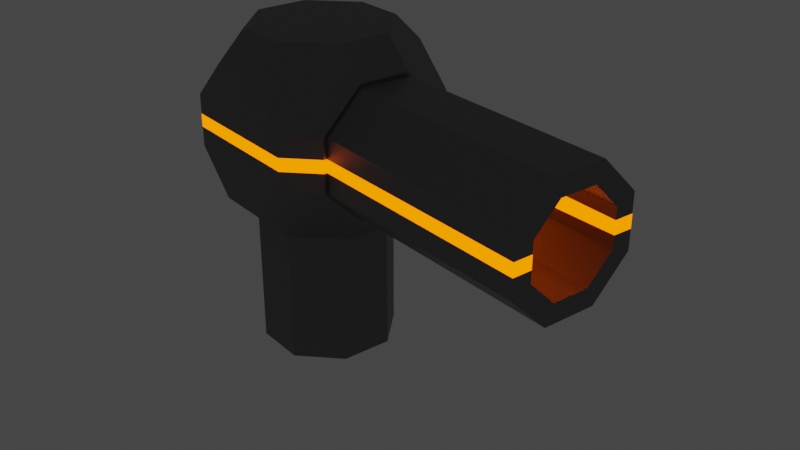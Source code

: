 # Source: Canon.blend  (saved by Blender 2.83.18; exported with 4.5.12 LTS)
import bpy
from mathutils import Matrix  # noqa: F401  (used for matrix-valued properties, if any)

bpy.ops.wm.read_factory_settings(use_empty=True)
scene = bpy.context.scene
scene.name = 'Scene'

# ---- collections
col_collection = bpy.data.collections.new('Collection'); scene.collection.children.link(col_collection)

# ---- materials (node trees are filled in below, after node groups)
mat_fer36_005 = bpy.data.materials.new('Fer36.005')
mat_fer36_005.use_transparent_shadow = False
mat_laid18_002 = bpy.data.materials.new('Laid18.002')
mat_laid18_002.use_transparent_shadow = False

# ---- material node trees
mat_fer36_005.use_nodes = True; mat_fer36_005.node_tree.nodes.clear()
_N = mat_fer36_005.node_tree.nodes; _L = mat_fer36_005.node_tree.links
n0 = _N.new('ShaderNodeBsdfPrincipled'); n0.name = 'Principled BSDF'; n0.location = (10, 300)
n0.distribution = 'GGX'
n0.subsurface_method = 'BURLEY'
n0.inputs[0].default_value = (0.214, 0.214, 0.214, 1.0)
n0.inputs[1].default_value = 0.8
n0.inputs[3].default_value = 1.45
n0.inputs[20].default_value = 0.4
n0.inputs[27].default_value = (0.0, 0.0, 0.0, 1.0)
n0.inputs[28].default_value = 1.0
n1 = _N.new('ShaderNodeOutputMaterial'); n1.name = 'Material Output'; n1.location = (300, 300)
_L.new(n0.outputs[0], n1.inputs[0])
n1.is_active_output = True
mat_laid18_002.use_nodes = True; mat_laid18_002.node_tree.nodes.clear()
_N = mat_laid18_002.node_tree.nodes; _L = mat_laid18_002.node_tree.links
n0 = _N.new('ShaderNodeOutputMaterial'); n0.name = 'Material Output'; n0.location = (300, 300)
n1 = _N.new('ShaderNodeEmission'); n1.name = 'Émission'; n1.location = (10, 300)
n1.inputs[0].default_value = (1.0, 0.126, 0.0, 1.0)
n1.inputs[1].default_value = 3.0
_L.new(n1.outputs[0], n0.inputs[0])
n0.is_active_output = True

# ---- world
world_world = bpy.data.worlds.new('World'); scene.world = world_world
world_world.use_nodes = True; world_world.node_tree.nodes.clear()
_N = world_world.node_tree.nodes; _L = world_world.node_tree.links
n0 = _N.new('ShaderNodeOutputWorld'); n0.name = 'World Output'; n0.location = (300, 300)
n1 = _N.new('ShaderNodeBackground'); n1.name = 'Background'; n1.location = (10, 300)
n1.inputs[0].default_value = (0.05088, 0.05088, 0.05088, 1.0)
_L.new(n1.outputs[0], n0.inputs[0])
n0.is_active_output = True
world_world.color = (0.05088, 0.05088, 0.05088)
world_world.use_sun_shadow = False
world_world.sun_shadow_jitter_overblur = 0.0

# ---- meshes
me_cube_024 = bpy.data.meshes.new('Cube.024')
me_cube_024.from_pydata([(-0.2757, -0.7, -1.0), (-0.7, -0.2757, -1.0), (-0.7, -0.2757, 1.0), (-0.2757, -0.7, 1.0), (-0.7, 0.2757, -1.0), (-0.2757, 0.7, -1.0), (-0.2757, 0.7, 1.0), (-0.7, 0.2757, 1.0), (0.7, -0.2757, -1.0), (0.2757, -0.7, -1.0), (0.2757, -0.7, 1.0), (0.7, -0.2757, 1.0), (0.2757, 0.7, -1.0), (0.7, 0.2757, -1.0), (0.7, 0.2757, 1.0), (0.2757, 0.7, 1.0), (-0.2757, 1.0, -0.7), (-0.7, 1.0, -0.2757), (-0.7, -1.0, -0.2757), (-0.2757, -1.0, -0.7), (-0.7, 1.0, 0.2757), (-0.2757, 1.0, 0.7), (-0.2757, -1.0, 0.7), (-0.7, -1.0, 0.2757), (0.7, 1.0, -0.2757), (0.2757, 1.0, -0.7), (0.2757, -1.0, -0.7), (0.7, -1.0, -0.2757), (0.2757, 1.0, 0.7), (0.7, 1.0, 0.2757), (0.7, -1.0, 0.2757), (0.2757, -1.0, 0.7), (-1.0, -0.3, 0.1101), (-1.0, -0.1101, 0.3), (1.0, -0.2757, 0.7), (1.0, -0.7, 0.2757), (-1.0, 0.1101, 0.3), (-1.0, 0.3, 0.1101), (1.0, 0.7, 0.2757), (1.0, 0.2757, 0.7), (-1.0, -0.1101, -0.3), (-1.0, -0.3, -0.1101), (1.0, -0.7, -0.2757), (1.0, -0.2757, -0.7), (-1.0, 0.3, -0.1101), (-1.0, 0.1101, -0.3), (1.0, 0.2757, -0.7), (1.0, 0.7, -0.2757), (1.0, 0.6656, 0.2757), (1.0, 0.6656, -0.2757), (1.0, 0.2757, -0.6656), (1.0, -0.2757, -0.6656), (1.0, -0.6656, -0.2757), (1.0, -0.6656, 0.2757), (1.0, -0.2757, 0.6656), (1.0, 0.2757, 0.6656), (-0.2844, 0.6656, -2.441), (-0.2844, 0.6656, -1.0), (0.2671, 0.6656, -2.441), (0.2671, 0.6656, -1.0), (0.657, 0.2757, -2.441), (0.657, 0.2757, -1.0), (0.657, -0.2757, -2.441), (0.657, -0.2757, -1.0), (0.2671, -0.6656, -2.441), (0.2671, -0.6656, -1.0), (-0.2844, -0.6656, -2.441), (-0.2844, -0.6656, -1.0), (-0.6743, -0.2757, -2.441), (-0.6743, -0.2757, -1.0), (-0.6743, 0.2757, -2.441), (-0.6743, 0.2757, -1.0), (1.0, -0.6656, 0.06893), (1.0, -0.6656, -0.06893), (0.7, -1.0, -0.06893), (1.0, -0.7, -0.06893), (1.0, -0.7, 0.06893), (0.7, -1.0, 0.06893), (-0.7, -1.0, 0.06893), (-1.0, -0.3, 0.06893), (-1.0, -0.3, -0.06893), (-0.7, -1.0, -0.06893), (1.0, 0.6656, 0.06893), (1.0, 0.6656, -0.06893), (0.7, 1.0, 0.06893), (1.0, 0.7, 0.06893), (1.0, 0.7, -0.06893), (0.7, 1.0, -0.06893), (-1.0, 0.3, 0.06893), (-0.7, 1.0, 0.06893), (-0.7, 1.0, -0.06893), (-1.0, 0.3, -0.06893), (3.45, 0.4656, 0.1929), (3.45, 0.4656, -0.1929), (3.45, 0.1929, -0.4656), (3.45, -0.1929, -0.4656), (3.45, -0.4656, -0.1929), (3.45, -0.4656, 0.1929), (3.45, -0.1929, 0.4656), (3.45, 0.1929, 0.4656), (3.45, 0.6656, -0.2757), (3.45, 0.6656, 0.2757), (3.45, 0.2757, -0.6656), (3.45, -0.2757, -0.6656), (3.45, -0.6656, -0.2757), (3.45, -0.6656, 0.2757), (3.45, -0.2757, 0.6656), (3.45, 0.2757, 0.6656), (1.25, 0.4656, -0.1929), (1.25, 0.4656, 0.1929), (1.25, 0.1929, -0.4656), (1.25, -0.1929, -0.4656), (1.25, -0.4656, -0.1929), (1.25, -0.4656, 0.1929), (1.25, -0.1929, 0.4656), (1.25, 0.1929, 0.4656), (1.0, -0.6656, 0.06893), (3.45, -0.6656, 0.06893), (3.45, -0.4656, 0.06983), (3.45, -0.6656, -0.06893), (3.45, -0.4656, -0.06695), (1.0, -0.6656, -0.06893), (3.45, 0.6656, 0.06893), (3.45, 0.4656, 0.06983), (1.0, 0.6656, 0.06893), (1.0, 0.6656, -0.06893), (3.45, 0.6656, -0.06893), (3.45, 0.4656, -0.06695), (-1.0, -0.2757, 0.7), (-1.0, -0.7, 0.2757), (-1.0, 0.7, 0.2757), (-1.0, 0.2757, 0.7), (-1.0, 0.2757, -0.7), (-1.0, 0.7, -0.2757), (-1.0, -0.7, -0.2757), (-1.0, -0.2757, -0.7), (-1.0, 0.7, 0.06893), (-1.0, -0.7, -0.06893), (-1.0, -0.7, 0.06893), (-1.0, 0.7, -0.06893), (1.25, -0.4656, 0.09643), (1.25, -0.4656, -0.09643), (1.25, 0.4656, 0.09643), (1.25, 0.4656, -0.09643)], [], [(14, 15, 6, 7, 2, 3, 10, 11), (4, 5, 12, 13, 8, 9, 0, 1), (30, 31, 22, 23, 78, 77), (20, 21, 28, 29, 84, 89), (46, 47, 86, 75, 42, 43), (36, 37, 88, 91, 44, 45, 40, 41, 80, 79, 32, 33), (10, 3, 22, 31), (14, 11, 34, 39), (74, 27, 42, 75), (2, 7, 131, 128), (78, 23, 129, 138), (6, 15, 28, 21), (84, 29, 38, 85), (90, 17, 133, 139), (12, 5, 16, 25), (4, 1, 135, 132), (0, 9, 26, 19), (8, 13, 46, 43), (11, 10, 31, 30, 35, 34), (8, 43, 42, 27, 26, 9), (1, 0, 19, 18, 134, 135), (4, 132, 133, 17, 16, 5), (13, 12, 25, 24, 47, 46), (14, 39, 38, 29, 28, 15), (2, 128, 129, 23, 22, 3), (7, 6, 21, 20, 130, 131), (48, 82, 72, 53, 54, 55), (56, 57, 59, 58), (58, 59, 61, 60), (60, 61, 63, 62), (62, 63, 65, 64), (64, 65, 67, 66), (66, 67, 69, 68), (59, 57, 71, 69, 67, 65, 63, 61), (68, 69, 71, 70), (70, 71, 57, 56), (56, 58, 60, 62, 64, 66, 68, 70), (77, 74, 75, 76), (81, 78, 138, 137), (30, 77, 76, 35), (18, 81, 137, 134), (87, 84, 85, 86), (89, 90, 139, 136), (24, 87, 86, 47), (20, 89, 136, 130), (77, 78, 81, 74), (74, 81, 18, 19, 26, 27), (89, 84, 87, 90), (90, 87, 24, 25, 16, 17), (76, 85, 38, 39, 34, 35), (72, 82, 83, 49, 50, 51, 52, 73), (75, 86, 85, 76), (125, 126, 100, 49), (49, 100, 102, 50), (50, 102, 103, 51), (51, 103, 104, 52), (116, 117, 105, 53), (53, 105, 106, 54), (92, 99, 115, 109), (54, 106, 107, 55), (55, 107, 101, 48), (127, 93, 100, 126), (93, 94, 102, 100), (94, 95, 103, 102), (95, 96, 104, 103), (118, 97, 105, 117), (97, 98, 106, 105), (98, 99, 107, 106), (99, 92, 101, 107), (108, 143, 142, 109, 115, 114, 113, 140, 141, 112, 111, 110), (98, 97, 113, 114), (96, 95, 111, 112), (94, 93, 108, 110), (99, 98, 114, 115), (95, 94, 110, 111), (93, 127, 143, 108), (117, 116, 121, 119), (92, 109, 142, 123), (52, 104, 119, 121), (96, 120, 119, 104), (127, 126, 122, 123), (126, 125, 124, 122), (48, 101, 122, 124), (92, 123, 122, 101), (118, 117, 119, 120), (33, 32, 129, 128), (37, 36, 131, 130), (45, 44, 133, 132), (41, 40, 135, 134), (36, 33, 128, 131), (88, 37, 130, 136), (40, 45, 132, 135), (80, 41, 134, 137), (32, 79, 138, 129), (79, 80, 137, 138), (91, 88, 136, 139), (44, 91, 139, 133), (141, 140, 118, 120), (142, 143, 127, 123), (113, 97, 118, 140), (96, 112, 141, 120)])
me_cube_024.polygons.foreach_set('material_index', [0, 0, 0, 0, 0, 1, 0, 0, 0, 0, 0, 0, 0, 0, 0, 0, 0, 0, 0, 0, 0, 0, 0, 0, 0, 0, 0, 0, 0, 0, 0, 0, 0, 0, 0, 0, 0, 1, 1, 0, 0, 1, 1, 0, 0, 1, 0, 1, 0, 0, 0, 1, 0, 0, 0, 0, 0, 0, 0, 0, 0, 0, 0, 0, 0, 0, 0, 0, 0, 1, 0, 0, 0, 0, 0, 0, 1, 0, 0, 0, 1, 1, 0, 0, 1, 0, 0, 0, 0, 0, 0, 0, 0, 0, 1, 1, 0, 1, 1, 0, 0])
_uv = me_cube_024.uv_layers.new(name='CarteUV')
_uv.uv.foreach_set('vector', [0.6625, 0.5905, 0.7155, 0.5375, 0.7845, 0.5375, 0.8375, 0.5905, 0.8375, 0.6595, 0.7845, 0.7125, 0.7155, 0.7125, 0.6625, 0.6595, 0.1625, 0.5905, 0.2155, 0.5375, 0.2845, 0.5375, 0.3375, 0.5905, 0.3375, 0.6595, 0.2845, 0.7125, 0.2155, 0.7125, 0.1625, 0.6595, 0.6625, 0.5905, 0.7155, 0.5375, 0.7845, 0.5375, 0.8375, 0.5905, 0.8375, 0.6164, 0.6625, 0.6164, 0.1625, 0.5905, 0.2155, 0.5375, 0.2845, 0.5375, 0.3375, 0.5905, 0.3375, 0.6164, 0.1625, 0.6164, 0.6625, 0.5905, 0.7155, 0.5375, 0.7414, 0.5375, 0.7414, 0.7125, 0.7155, 0.7125, 0.6625, 0.6595, 0.2125, 0.6112, 0.2362, 0.5875, 0.2414, 0.5875, 0.2586, 0.5875, 0.2638, 0.5875, 0.2875, 0.6112, 0.2875, 0.6388, 0.2638, 0.6625, 0.2586, 0.6625, 0.2414, 0.6625, 0.2362, 0.6625, 0.2125, 0.6388, 0.7155, 0.7125, 0.7845, 0.7125, 0.7845, 0.5375, 0.7155, 0.5375, 0.6625, 0.5905, 0.6625, 0.6595, 0.8375, 0.6595, 0.8375, 0.5905, 0.6625, 0.6336, 0.6625, 0.6595, 0.7155, 0.7125, 0.7414, 0.7125, 0.8375, 0.6595, 0.8375, 0.5905, 0.1625, 0.5905, 0.1625, 0.6595, 0.8375, 0.6164, 0.8375, 0.5905, 0.2155, 0.7125, 0.2414, 0.7125, 0.7845, 0.5375, 0.7155, 0.5375, 0.2845, 0.5375, 0.2155, 0.5375, 0.3375, 0.6164, 0.3375, 0.5905, 0.7845, 0.5375, 0.7586, 0.5375, 0.1625, 0.6336, 0.1625, 0.6595, 0.2845, 0.5375, 0.2586, 0.5375, 0.2845, 0.5375, 0.2155, 0.5375, 0.2155, 0.7125, 0.2845, 0.7125, 0.1625, 0.5905, 0.1625, 0.6595, 0.3375, 0.6595, 0.3375, 0.5905, 0.2155, 0.7125, 0.2845, 0.7125, 0.7155, 0.7125, 0.7845, 0.7125, 0.3375, 0.6595, 0.3375, 0.5905, 0.6625, 0.5905, 0.6625, 0.6595, 0.6625, 0.6595, 0.7155, 0.7125, 0.7155, 0.5375, 0.6625, 0.5905, 0.7845, 0.7125, 0.8375, 0.6595, 0.3375, 0.6595, 0.6625, 0.6595, 0.7155, 0.7125, 0.6625, 0.6595, 0.7155, 0.7125, 0.2845, 0.7125, 0.1625, 0.6595, 0.2155, 0.7125, 0.7845, 0.7125, 0.8375, 0.6595, 0.2845, 0.7125, 0.3375, 0.6595, 0.1625, 0.5905, 0.3375, 0.5905, 0.2845, 0.5375, 0.1625, 0.6595, 0.2155, 0.7125, 0.2155, 0.5375, 0.3375, 0.5905, 0.2845, 0.5375, 0.2845, 0.7125, 0.3375, 0.6595, 0.7155, 0.5375, 0.6625, 0.5905, 0.6625, 0.5905, 0.8375, 0.5905, 0.7845, 0.5375, 0.3375, 0.5905, 0.2845, 0.5375, 0.7155, 0.5375, 0.8375, 0.6595, 0.1625, 0.6595, 0.2155, 0.7125, 0.8375, 0.5905, 0.7845, 0.5375, 0.7845, 0.7125, 0.8375, 0.5905, 0.7845, 0.5375, 0.2155, 0.5375, 0.1625, 0.5905, 0.2155, 0.5375, 0.1625, 0.5905, 0.75, 0.49, 0.8136, 0.4636, 0.6439, 0.05393, 0.5803, 0.08029, 0.51, 0.25, 0.5803, 0.4197, 1.0, 0.5, 1.0, 1.0, 0.875, 1.0, 0.875, 0.5, 0.875, 0.5, 0.875, 1.0, 0.75, 1.0, 0.75, 0.5, 0.75, 0.5, 0.75, 1.0, 0.625, 1.0, 0.625, 0.5, 0.625, 0.5, 0.625, 1.0, 0.5, 1.0, 0.5, 0.5, 0.5, 0.5, 0.5, 1.0, 0.375, 1.0, 0.375, 0.5, 0.375, 0.5, 0.375, 1.0, 0.25, 1.0, 0.25, 0.5, 0.4197, 0.4197, 0.25, 0.49, 0.08029, 0.4197, 0.01, 0.25, 0.08029, 0.08029, 0.25, 0.01, 0.4197, 0.08029, 0.49, 0.25, 0.25, 0.5, 0.25, 1.0, 0.125, 1.0, 0.125, 0.5, 0.125, 0.5, 0.125, 1.0, 0.0, 1.0, 0.0, 0.5, 0.75, 0.49, 0.9197, 0.4197, 0.99, 0.25, 0.9197, 0.08029, 0.75, 0.01, 0.5803, 0.08029, 0.51, 0.25, 0.5803, 0.4197, 0.6625, 0.6164, 0.6625, 0.6336, 0.7414, 0.7125, 0.7586, 0.7125, 0.8375, 0.6336, 0.8375, 0.6164, 0.2414, 0.7125, 0.2586, 0.7125, 0.6625, 0.5905, 0.6625, 0.6164, 0.7586, 0.7125, 0.7845, 0.7125, 0.8375, 0.6595, 0.8375, 0.6336, 0.2586, 0.7125, 0.2845, 0.7125, 0.3375, 0.6336, 0.3375, 0.6164, 0.7586, 0.5375, 0.7414, 0.5375, 0.1625, 0.6164, 0.1625, 0.6336, 0.2586, 0.5375, 0.2414, 0.5375, 0.3375, 0.6595, 0.3375, 0.6336, 0.7414, 0.5375, 0.7155, 0.5375, 0.1625, 0.5905, 0.1625, 0.6164, 0.2414, 0.5375, 0.2155, 0.5375, 0.6625, 0.6164, 0.8375, 0.6164, 0.8375, 0.6336, 0.6625, 0.6336, 0.6625, 0.6336, 0.8375, 0.6336, 0.8375, 0.6595, 0.7845, 0.7125, 0.7155, 0.7125, 0.6625, 0.6595, 0.1625, 0.6164, 0.3375, 0.6164, 0.3375, 0.6336, 0.1625, 0.6336, 0.1625, 0.6336, 0.3375, 0.6336, 0.3375, 0.6595, 0.2845, 0.7125, 0.2155, 0.7125, 0.1625, 0.6595, 0.7586, 0.7125, 0.7586, 0.5375, 0.7845, 0.5375, 0.8375, 0.5905, 0.8375, 0.6595, 0.7845, 0.7125, 0.6439, 0.05393, 0.8136, 0.4636, 0.8561, 0.4461, 0.9197, 0.4197, 0.99, 0.25, 0.9197, 0.08029, 0.75, 0.01, 0.6864, 0.03636, 0.7414, 0.7125, 0.7414, 0.5375, 0.7586, 0.5375, 0.7586, 0.7125, 0.9219, 0.5, 0.9219, 1.0, 0.875, 1.0, 0.875, 0.5, 0.875, 0.5, 0.875, 1.0, 0.75, 1.0, 0.75, 0.5, 0.75, 0.5, 0.75, 1.0, 0.625, 1.0, 0.625, 0.5, 0.625, 0.5, 0.625, 1.0, 0.5, 1.0, 0.5, 0.5, 0.4219, 0.5, 0.4219, 1.0, 0.375, 1.0, 0.375, 0.5, 0.375, 0.5, 0.375, 1.0, 0.25, 1.0, 0.25, 0.5, 0.25, 0.4179, 0.1313, 0.3687, 0.1313, 0.3687, 0.25, 0.4179, 0.25, 0.5, 0.25, 1.0, 0.125, 1.0, 0.125, 0.5, 0.125, 0.5, 0.125, 1.0, 0.0, 1.0, 0.0, 0.5, 0.3242, 0.3872, 0.3687, 0.3687, 0.4197, 0.4197, 0.3561, 0.4461, 0.3687, 0.3687, 0.4179, 0.25, 0.49, 0.25, 0.4197, 0.4197, 0.4179, 0.25, 0.3687, 0.1313, 0.4197, 0.08029, 0.49, 0.25, 0.3687, 0.1313, 0.25, 0.08211, 0.25, 0.01, 0.4197, 0.08029, 0.1758, 0.1128, 0.1313, 0.1313, 0.08029, 0.08029, 0.1439, 0.05393, 0.1313, 0.1313, 0.08211, 0.25, 0.01, 0.25, 0.08029, 0.08029, 0.08211, 0.25, 0.1313, 0.3687, 0.08029, 0.4197, 0.01, 0.25, 0.1313, 0.3687, 0.25, 0.4179, 0.25, 0.49, 0.08029, 0.4197, 0.3687, 0.3687, 0.339, 0.381, 0.2797, 0.4056, 0.25, 0.4179, 0.1313, 0.3687, 0.08211, 0.25, 0.1313, 0.1313, 0.161, 0.119, 0.2203, 0.09441, 0.25, 0.08211, 0.3687, 0.1313, 0.4179, 0.25, 0.08211, 0.25, 0.1313, 0.1313, 0.1313, 0.1313, 0.08211, 0.25, 0.25, 0.08211, 0.3687, 0.1313, 0.3687, 0.1313, 0.25, 0.08211, 0.4179, 0.25, 0.3687, 0.3687, 0.3687, 0.3687, 0.4179, 0.25, 0.1313, 0.3687, 0.08211, 0.25, 0.08211, 0.25, 0.1313, 0.3687, 0.3687, 0.1313, 0.4179, 0.25, 0.4179, 0.25, 0.3687, 0.1313, 0.3687, 0.3687, 0.3242, 0.3872, 0.0, 0.0, 0.3687, 0.3687, 0.4219, 1.0, 0.4219, 0.5, 0.4531, 0.5, 0.4531, 1.0, 0.25, 0.4179, 0.25, 0.4179, 0.2797, 0.4056, 0.2945, 0.3994, 0.5, 0.5, 0.5, 1.0, 0.4531, 1.0, 0.4531, 0.5, 0.25, 0.08211, 0.2055, 0.1006, 0.1864, 0.03636, 0.25, 0.01, 0.3242, 0.3872, 0.3561, 0.4461, 0.3136, 0.4636, 0.2945, 0.3994, 0.9219, 1.0, 0.9219, 0.5, 0.9531, 0.5, 0.9531, 1.0, 1.0, 0.5, 1.0, 1.0, 0.9531, 1.0, 0.9531, 0.5, 0.25, 0.4179, 0.2945, 0.3994, 0.3136, 0.4636, 0.25, 0.49, 0.1758, 0.1128, 0.1439, 0.05393, 0.1864, 0.03636, 0.2055, 0.1006, 0.2125, 0.6388, 0.2362, 0.6625, 0.2155, 0.7125, 0.1625, 0.6595, 0.2362, 0.5875, 0.2125, 0.6112, 0.1625, 0.5905, 0.2155, 0.5375, 0.2875, 0.6112, 0.2638, 0.5875, 0.2845, 0.5375, 0.3375, 0.5905, 0.2638, 0.6625, 0.2875, 0.6388, 0.3375, 0.6595, 0.2845, 0.7125, 0.2125, 0.6112, 0.2125, 0.6388, 0.1625, 0.6595, 0.1625, 0.5905, 0.2414, 0.5875, 0.2362, 0.5875, 0.2155, 0.5375, 0.2414, 0.5375, 0.2875, 0.6388, 0.2875, 0.6112, 0.3375, 0.5905, 0.3375, 0.6595, 0.2586, 0.6625, 0.2638, 0.6625, 0.2845, 0.7125, 0.2586, 0.7125, 0.2362, 0.6625, 0.2414, 0.6625, 0.2414, 0.7125, 0.2155, 0.7125, 0.2414, 0.6625, 0.2586, 0.6625, 0.2586, 0.7125, 0.2414, 0.7125, 0.2586, 0.5875, 0.2414, 0.5875, 0.2414, 0.5375, 0.2586, 0.5375, 0.2638, 0.5875, 0.2586, 0.5875, 0.2586, 0.5375, 0.2845, 0.5375, 0.0, 0.0, 0.0, 0.0, 0.1758, 0.1128, 0.2055, 0.1006, 0.0, 0.0, 0.0, 0.0, 0.3242, 0.3872, 0.2945, 0.3994, 0.1313, 0.1313, 0.1313, 0.1313, 0.1758, 0.1128, 0.161, 0.119, 0.25, 0.08211, 0.25, 0.08211, 0.2203, 0.09441, 0.2055, 0.1006])
me_cube_024.materials.append(mat_fer36_005)
me_cube_024.materials.append(mat_laid18_002)
me_cube_024.use_remesh_fix_poles = True
me_cube_024.use_remesh_preserve_attributes = False
me_cube_024.use_mirror_vertex_groups = False
me_cube_024.update()

# ---- objects
ob_canon = bpy.data.objects.new('Canon', me_cube_024)

# ---- transforms, parenting, visibility, modifiers, constraints
ob_canon.location = (0.1106, 0.0, 0.3)
ob_canon.scale = (0.0694, 0.0694, 0.0694)
ob_canon.delta_location = (0.0, 0.0, 0.01997)
ob_canon.delta_rotation_euler = (0.0, 0.0, 6.074)
ob_canon.lineart.crease_threshold = 0.0

# ---- collection membership
col_collection.objects.link(ob_canon)

# ---- scene / render settings (as saved in the file)
scene.frame_start = 0; scene.frame_end = 60; scene.frame_set(58)
scene.render.engine = 'BLENDER_EEVEE_NEXT'
scene.cycles.use_denoising = False
scene.cycles.samples = 128
scene.cycles.sampling_pattern = 'TABULATED_SOBOL'
scene.cycles.use_adaptive_sampling = False
scene.cycles.use_light_tree = False
scene.view_settings.view_transform = 'Filmic'
bpy.context.view_layer.update()

# ---- added for rendering (the .blend has no active camera): camera
cam_auto = bpy.data.cameras.new('AutoCamera')
cam_auto.lens = 50.0
cam_auto.sensor_width = 36.0
cam_auto.clip_end = 1000.0
ob_auto_camera = bpy.data.objects.new('AutoCamera', cam_auto)
scene.collection.objects.link(ob_auto_camera)
ob_auto_camera.location = (0.614201, -0.522222, 0.606337)
ob_auto_camera.rotation_euler = (1.09748, -7.21219e-08, 0.694738)
scene.camera = ob_auto_camera
bpy.context.view_layer.update()
